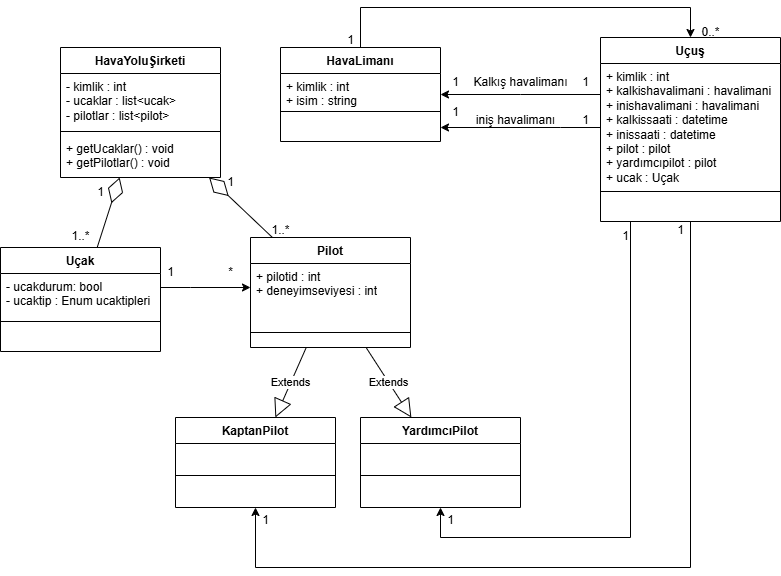

The diagram above was exported from draw.io. Its source (the exported page's mxGraphModel, read from the mxfile embedded in the PNG):
<mxGraphModel dx="1050" dy="557" grid="1" gridSize="10" guides="1" tooltips="1" connect="1" arrows="1" fold="1" page="1" pageScale="1" pageWidth="827" pageHeight="1169" background="#ffffff" math="0" shadow="0">
  <root>
    <mxCell id="0" />
    <mxCell id="1" parent="0" />
    <mxCell id="6aoCcg7JLV9qALqjftgx-1" value="HavaYoluŞirketi" style="swimlane;fontStyle=1;align=center;verticalAlign=top;childLayout=stackLayout;horizontal=1;startSize=26;horizontalStack=0;resizeParent=1;resizeParentMax=0;resizeLast=0;collapsible=1;marginBottom=0;whiteSpace=wrap;html=1;" vertex="1" parent="1">
      <mxGeometry x="180" y="60" width="160" height="130" as="geometry" />
    </mxCell>
    <mxCell id="6aoCcg7JLV9qALqjftgx-2" value="- kimlik : int&lt;div&gt;- ucaklar : list&amp;lt;ucak&amp;gt;&lt;/div&gt;&lt;div&gt;- pilotlar : list&amp;lt;pilot&amp;gt;&lt;/div&gt;" style="text;strokeColor=none;fillColor=none;align=left;verticalAlign=top;spacingLeft=4;spacingRight=4;overflow=hidden;rotatable=0;points=[[0,0.5],[1,0.5]];portConstraint=eastwest;whiteSpace=wrap;html=1;" vertex="1" parent="6aoCcg7JLV9qALqjftgx-1">
      <mxGeometry y="26" width="160" height="54" as="geometry" />
    </mxCell>
    <mxCell id="6aoCcg7JLV9qALqjftgx-3" value="" style="line;strokeWidth=1;fillColor=none;align=left;verticalAlign=middle;spacingTop=-1;spacingLeft=3;spacingRight=3;rotatable=0;labelPosition=right;points=[];portConstraint=eastwest;strokeColor=inherit;" vertex="1" parent="6aoCcg7JLV9qALqjftgx-1">
      <mxGeometry y="80" width="160" height="8" as="geometry" />
    </mxCell>
    <mxCell id="6aoCcg7JLV9qALqjftgx-4" value="+ getUcaklar() : void&lt;div&gt;+ getPilotlar() : void&lt;/div&gt;" style="text;strokeColor=none;fillColor=none;align=left;verticalAlign=top;spacingLeft=4;spacingRight=4;overflow=hidden;rotatable=0;points=[[0,0.5],[1,0.5]];portConstraint=eastwest;whiteSpace=wrap;html=1;" vertex="1" parent="6aoCcg7JLV9qALqjftgx-1">
      <mxGeometry y="88" width="160" height="42" as="geometry" />
    </mxCell>
    <mxCell id="6aoCcg7JLV9qALqjftgx-5" value="Uçak" style="swimlane;fontStyle=1;align=center;verticalAlign=top;childLayout=stackLayout;horizontal=1;startSize=26;horizontalStack=0;resizeParent=1;resizeParentMax=0;resizeLast=0;collapsible=1;marginBottom=0;whiteSpace=wrap;html=1;" vertex="1" parent="1">
      <mxGeometry x="120" y="260" width="160" height="104" as="geometry" />
    </mxCell>
    <mxCell id="6aoCcg7JLV9qALqjftgx-6" value="- ucakdurum: bool&lt;div&gt;- ucaktip : Enum ucaktipleri&lt;/div&gt;" style="text;strokeColor=none;fillColor=none;align=left;verticalAlign=top;spacingLeft=4;spacingRight=4;overflow=hidden;rotatable=0;points=[[0,0.5],[1,0.5]];portConstraint=eastwest;whiteSpace=wrap;html=1;" vertex="1" parent="6aoCcg7JLV9qALqjftgx-5">
      <mxGeometry y="26" width="160" height="44" as="geometry" />
    </mxCell>
    <mxCell id="6aoCcg7JLV9qALqjftgx-7" value="" style="line;strokeWidth=1;fillColor=none;align=left;verticalAlign=middle;spacingTop=-1;spacingLeft=3;spacingRight=3;rotatable=0;labelPosition=right;points=[];portConstraint=eastwest;strokeColor=inherit;" vertex="1" parent="6aoCcg7JLV9qALqjftgx-5">
      <mxGeometry y="70" width="160" height="8" as="geometry" />
    </mxCell>
    <mxCell id="6aoCcg7JLV9qALqjftgx-8" value="&amp;nbsp;" style="text;strokeColor=none;fillColor=none;align=left;verticalAlign=top;spacingLeft=4;spacingRight=4;overflow=hidden;rotatable=0;points=[[0,0.5],[1,0.5]];portConstraint=eastwest;whiteSpace=wrap;html=1;" vertex="1" parent="6aoCcg7JLV9qALqjftgx-5">
      <mxGeometry y="78" width="160" height="26" as="geometry" />
    </mxCell>
    <mxCell id="6aoCcg7JLV9qALqjftgx-9" value="" style="endArrow=diamondThin;endFill=0;endSize=24;html=1;rounded=0;" edge="1" parent="1" source="6aoCcg7JLV9qALqjftgx-5" target="6aoCcg7JLV9qALqjftgx-1">
      <mxGeometry width="160" relative="1" as="geometry">
        <mxPoint x="310" y="320" as="sourcePoint" />
        <mxPoint x="470" y="320" as="targetPoint" />
      </mxGeometry>
    </mxCell>
    <mxCell id="6aoCcg7JLV9qALqjftgx-40" style="edgeStyle=orthogonalEdgeStyle;rounded=0;orthogonalLoop=1;jettySize=auto;html=1;" edge="1" parent="1" source="6aoCcg7JLV9qALqjftgx-10" target="6aoCcg7JLV9qALqjftgx-18">
      <mxGeometry relative="1" as="geometry">
        <Array as="points">
          <mxPoint x="640" y="107" />
          <mxPoint x="640" y="107" />
        </Array>
      </mxGeometry>
    </mxCell>
    <mxCell id="6aoCcg7JLV9qALqjftgx-45" style="edgeStyle=orthogonalEdgeStyle;rounded=0;orthogonalLoop=1;jettySize=auto;html=1;" edge="1" parent="1" source="6aoCcg7JLV9qALqjftgx-10" target="6aoCcg7JLV9qALqjftgx-18">
      <mxGeometry relative="1" as="geometry">
        <Array as="points">
          <mxPoint x="680" y="140" />
          <mxPoint x="680" y="140" />
        </Array>
      </mxGeometry>
    </mxCell>
    <mxCell id="6aoCcg7JLV9qALqjftgx-66" style="edgeStyle=orthogonalEdgeStyle;rounded=0;orthogonalLoop=1;jettySize=auto;html=1;" edge="1" parent="1" source="6aoCcg7JLV9qALqjftgx-10" target="6aoCcg7JLV9qALqjftgx-56">
      <mxGeometry relative="1" as="geometry">
        <Array as="points">
          <mxPoint x="810" y="580" />
          <mxPoint x="375" y="580" />
        </Array>
      </mxGeometry>
    </mxCell>
    <mxCell id="6aoCcg7JLV9qALqjftgx-10" value="Uçuş" style="swimlane;fontStyle=1;align=center;verticalAlign=top;childLayout=stackLayout;horizontal=1;startSize=26;horizontalStack=0;resizeParent=1;resizeParentMax=0;resizeLast=0;collapsible=1;marginBottom=0;whiteSpace=wrap;html=1;" vertex="1" parent="1">
      <mxGeometry x="720" y="50" width="180" height="184" as="geometry" />
    </mxCell>
    <mxCell id="6aoCcg7JLV9qALqjftgx-11" value="+ kimlik : int&lt;div&gt;+ kalkishavalimani : havalimani&lt;/div&gt;&lt;div&gt;+ inishavalimani : havalimani&lt;/div&gt;&lt;div&gt;+ kalkissaati : datetime&lt;/div&gt;&lt;div&gt;+ inissaati : datetime&lt;/div&gt;&lt;div&gt;+ pilot : pilot&lt;/div&gt;&lt;div&gt;+ yardımcıpilot : pilot&lt;/div&gt;&lt;div&gt;+ ucak : Uçak&lt;/div&gt;" style="text;strokeColor=none;fillColor=none;align=left;verticalAlign=top;spacingLeft=4;spacingRight=4;overflow=hidden;rotatable=0;points=[[0,0.5],[1,0.5]];portConstraint=eastwest;whiteSpace=wrap;html=1;" vertex="1" parent="6aoCcg7JLV9qALqjftgx-10">
      <mxGeometry y="26" width="180" height="124" as="geometry" />
    </mxCell>
    <mxCell id="6aoCcg7JLV9qALqjftgx-12" value="" style="line;strokeWidth=1;fillColor=none;align=left;verticalAlign=middle;spacingTop=-1;spacingLeft=3;spacingRight=3;rotatable=0;labelPosition=right;points=[];portConstraint=eastwest;strokeColor=inherit;" vertex="1" parent="6aoCcg7JLV9qALqjftgx-10">
      <mxGeometry y="150" width="180" height="8" as="geometry" />
    </mxCell>
    <mxCell id="6aoCcg7JLV9qALqjftgx-13" value="&amp;nbsp;" style="text;strokeColor=none;fillColor=none;align=left;verticalAlign=top;spacingLeft=4;spacingRight=4;overflow=hidden;rotatable=0;points=[[0,0.5],[1,0.5]];portConstraint=eastwest;whiteSpace=wrap;html=1;" vertex="1" parent="6aoCcg7JLV9qALqjftgx-10">
      <mxGeometry y="158" width="180" height="26" as="geometry" />
    </mxCell>
    <mxCell id="6aoCcg7JLV9qALqjftgx-14" value="Pilot" style="swimlane;fontStyle=1;align=center;verticalAlign=top;childLayout=stackLayout;horizontal=1;startSize=26;horizontalStack=0;resizeParent=1;resizeParentMax=0;resizeLast=0;collapsible=1;marginBottom=0;whiteSpace=wrap;html=1;" vertex="1" parent="1">
      <mxGeometry x="370" y="250" width="160" height="110" as="geometry" />
    </mxCell>
    <mxCell id="6aoCcg7JLV9qALqjftgx-15" value="+ pilotid : int&lt;div&gt;+ deneyimseviyesi : int&lt;/div&gt;" style="text;strokeColor=none;fillColor=none;align=left;verticalAlign=top;spacingLeft=4;spacingRight=4;overflow=hidden;rotatable=0;points=[[0,0.5],[1,0.5]];portConstraint=eastwest;whiteSpace=wrap;html=1;" vertex="1" parent="6aoCcg7JLV9qALqjftgx-14">
      <mxGeometry y="26" width="160" height="54" as="geometry" />
    </mxCell>
    <mxCell id="6aoCcg7JLV9qALqjftgx-16" value="" style="line;strokeWidth=1;fillColor=none;align=left;verticalAlign=middle;spacingTop=-1;spacingLeft=3;spacingRight=3;rotatable=0;labelPosition=right;points=[];portConstraint=eastwest;strokeColor=inherit;" vertex="1" parent="6aoCcg7JLV9qALqjftgx-14">
      <mxGeometry y="80" width="160" height="30" as="geometry" />
    </mxCell>
    <mxCell id="6aoCcg7JLV9qALqjftgx-49" style="edgeStyle=orthogonalEdgeStyle;rounded=0;orthogonalLoop=1;jettySize=auto;html=1;" edge="1" parent="1" source="6aoCcg7JLV9qALqjftgx-18" target="6aoCcg7JLV9qALqjftgx-10">
      <mxGeometry relative="1" as="geometry">
        <mxPoint x="490" y="-10" as="targetPoint" />
        <Array as="points">
          <mxPoint x="480" y="20" />
          <mxPoint x="810" y="20" />
        </Array>
      </mxGeometry>
    </mxCell>
    <mxCell id="6aoCcg7JLV9qALqjftgx-18" value="HavaLimanı" style="swimlane;fontStyle=1;align=center;verticalAlign=top;childLayout=stackLayout;horizontal=1;startSize=26;horizontalStack=0;resizeParent=1;resizeParentMax=0;resizeLast=0;collapsible=1;marginBottom=0;whiteSpace=wrap;html=1;" vertex="1" parent="1">
      <mxGeometry x="400" y="60" width="160" height="94" as="geometry" />
    </mxCell>
    <mxCell id="6aoCcg7JLV9qALqjftgx-19" value="+ kimlik : int&lt;div&gt;+ isim : string&lt;/div&gt;" style="text;strokeColor=none;fillColor=none;align=left;verticalAlign=top;spacingLeft=4;spacingRight=4;overflow=hidden;rotatable=0;points=[[0,0.5],[1,0.5]];portConstraint=eastwest;whiteSpace=wrap;html=1;" vertex="1" parent="6aoCcg7JLV9qALqjftgx-18">
      <mxGeometry y="26" width="160" height="34" as="geometry" />
    </mxCell>
    <mxCell id="6aoCcg7JLV9qALqjftgx-20" value="" style="line;strokeWidth=1;fillColor=none;align=left;verticalAlign=middle;spacingTop=-1;spacingLeft=3;spacingRight=3;rotatable=0;labelPosition=right;points=[];portConstraint=eastwest;strokeColor=inherit;" vertex="1" parent="6aoCcg7JLV9qALqjftgx-18">
      <mxGeometry y="60" width="160" height="8" as="geometry" />
    </mxCell>
    <mxCell id="6aoCcg7JLV9qALqjftgx-21" value="&amp;nbsp;" style="text;strokeColor=none;fillColor=none;align=left;verticalAlign=top;spacingLeft=4;spacingRight=4;overflow=hidden;rotatable=0;points=[[0,0.5],[1,0.5]];portConstraint=eastwest;whiteSpace=wrap;html=1;" vertex="1" parent="6aoCcg7JLV9qALqjftgx-18">
      <mxGeometry y="68" width="160" height="26" as="geometry" />
    </mxCell>
    <mxCell id="6aoCcg7JLV9qALqjftgx-22" value="" style="endArrow=diamondThin;endFill=0;endSize=24;html=1;rounded=0;" edge="1" parent="1" source="6aoCcg7JLV9qALqjftgx-14" target="6aoCcg7JLV9qALqjftgx-1">
      <mxGeometry width="160" relative="1" as="geometry">
        <mxPoint x="380" y="164" as="sourcePoint" />
        <mxPoint x="414" y="100" as="targetPoint" />
      </mxGeometry>
    </mxCell>
    <mxCell id="6aoCcg7JLV9qALqjftgx-35" style="edgeStyle=orthogonalEdgeStyle;rounded=0;orthogonalLoop=1;jettySize=auto;html=1;" edge="1" parent="1" source="6aoCcg7JLV9qALqjftgx-6" target="6aoCcg7JLV9qALqjftgx-14">
      <mxGeometry relative="1" as="geometry">
        <Array as="points">
          <mxPoint x="310" y="300" />
          <mxPoint x="310" y="300" />
        </Array>
      </mxGeometry>
    </mxCell>
    <mxCell id="6aoCcg7JLV9qALqjftgx-36" value="1" style="text;html=1;align=center;verticalAlign=middle;resizable=0;points=[];autosize=1;strokeColor=none;fillColor=none;" vertex="1" parent="1">
      <mxGeometry x="275" y="270" width="30" height="30" as="geometry" />
    </mxCell>
    <mxCell id="6aoCcg7JLV9qALqjftgx-37" value="*" style="text;html=1;align=center;verticalAlign=middle;resizable=0;points=[];autosize=1;strokeColor=none;fillColor=none;" vertex="1" parent="1">
      <mxGeometry x="335" y="270" width="30" height="30" as="geometry" />
    </mxCell>
    <mxCell id="6aoCcg7JLV9qALqjftgx-41" value="1" style="text;html=1;align=center;verticalAlign=middle;resizable=0;points=[];autosize=1;strokeColor=none;fillColor=none;" vertex="1" parent="1">
      <mxGeometry x="690" y="80" width="30" height="30" as="geometry" />
    </mxCell>
    <mxCell id="6aoCcg7JLV9qALqjftgx-42" value="1" style="text;html=1;align=center;verticalAlign=middle;resizable=0;points=[];autosize=1;strokeColor=none;fillColor=none;" vertex="1" parent="1">
      <mxGeometry x="560" y="80" width="30" height="30" as="geometry" />
    </mxCell>
    <mxCell id="6aoCcg7JLV9qALqjftgx-43" value="Kalkış havalimanı" style="text;html=1;align=center;verticalAlign=middle;resizable=0;points=[];autosize=1;strokeColor=none;fillColor=none;" vertex="1" parent="1">
      <mxGeometry x="580" y="80" width="120" height="30" as="geometry" />
    </mxCell>
    <mxCell id="6aoCcg7JLV9qALqjftgx-46" value="1" style="text;html=1;align=center;verticalAlign=middle;resizable=0;points=[];autosize=1;strokeColor=none;fillColor=none;" vertex="1" parent="1">
      <mxGeometry x="560" y="110" width="30" height="30" as="geometry" />
    </mxCell>
    <mxCell id="6aoCcg7JLV9qALqjftgx-47" value="1" style="text;html=1;align=center;verticalAlign=middle;resizable=0;points=[];autosize=1;strokeColor=none;fillColor=none;" vertex="1" parent="1">
      <mxGeometry x="690" y="118" width="30" height="30" as="geometry" />
    </mxCell>
    <mxCell id="6aoCcg7JLV9qALqjftgx-48" value="iniş havalimanı" style="text;html=1;align=center;verticalAlign=middle;resizable=0;points=[];autosize=1;strokeColor=none;fillColor=none;" vertex="1" parent="1">
      <mxGeometry x="585" y="118" width="100" height="30" as="geometry" />
    </mxCell>
    <mxCell id="6aoCcg7JLV9qALqjftgx-50" value="1" style="text;html=1;align=center;verticalAlign=middle;resizable=0;points=[];autosize=1;strokeColor=none;fillColor=none;" vertex="1" parent="1">
      <mxGeometry x="455" y="38" width="30" height="30" as="geometry" />
    </mxCell>
    <mxCell id="6aoCcg7JLV9qALqjftgx-51" value="0..*" style="text;html=1;align=center;verticalAlign=middle;resizable=0;points=[];autosize=1;strokeColor=none;fillColor=none;" vertex="1" parent="1">
      <mxGeometry x="810" y="30" width="40" height="30" as="geometry" />
    </mxCell>
    <mxCell id="6aoCcg7JLV9qALqjftgx-52" value="1" style="text;html=1;align=center;verticalAlign=middle;resizable=0;points=[];autosize=1;strokeColor=none;fillColor=none;" vertex="1" parent="1">
      <mxGeometry x="205" y="190" width="30" height="30" as="geometry" />
    </mxCell>
    <mxCell id="6aoCcg7JLV9qALqjftgx-53" value="1..*" style="text;html=1;align=center;verticalAlign=middle;resizable=0;points=[];autosize=1;strokeColor=none;fillColor=none;" vertex="1" parent="1">
      <mxGeometry x="180" y="234" width="40" height="30" as="geometry" />
    </mxCell>
    <mxCell id="6aoCcg7JLV9qALqjftgx-54" value="1" style="text;html=1;align=center;verticalAlign=middle;resizable=0;points=[];autosize=1;strokeColor=none;fillColor=none;" vertex="1" parent="1">
      <mxGeometry x="335" y="180" width="30" height="30" as="geometry" />
    </mxCell>
    <mxCell id="6aoCcg7JLV9qALqjftgx-55" value="1..*" style="text;html=1;align=center;verticalAlign=middle;resizable=0;points=[];autosize=1;strokeColor=none;fillColor=none;" vertex="1" parent="1">
      <mxGeometry x="380" y="228" width="40" height="30" as="geometry" />
    </mxCell>
    <mxCell id="6aoCcg7JLV9qALqjftgx-56" value="KaptanPilot" style="swimlane;fontStyle=1;align=center;verticalAlign=top;childLayout=stackLayout;horizontal=1;startSize=26;horizontalStack=0;resizeParent=1;resizeParentMax=0;resizeLast=0;collapsible=1;marginBottom=0;whiteSpace=wrap;html=1;" vertex="1" parent="1">
      <mxGeometry x="295" y="430" width="160" height="90" as="geometry" />
    </mxCell>
    <mxCell id="6aoCcg7JLV9qALqjftgx-58" value="" style="line;strokeWidth=1;fillColor=none;align=left;verticalAlign=middle;spacingTop=-1;spacingLeft=3;spacingRight=3;rotatable=0;labelPosition=right;points=[];portConstraint=eastwest;strokeColor=inherit;" vertex="1" parent="6aoCcg7JLV9qALqjftgx-56">
      <mxGeometry y="26" width="160" height="64" as="geometry" />
    </mxCell>
    <mxCell id="6aoCcg7JLV9qALqjftgx-60" value="YardımcıPilot" style="swimlane;fontStyle=1;align=center;verticalAlign=top;childLayout=stackLayout;horizontal=1;startSize=26;horizontalStack=0;resizeParent=1;resizeParentMax=0;resizeLast=0;collapsible=1;marginBottom=0;whiteSpace=wrap;html=1;" vertex="1" parent="1">
      <mxGeometry x="480" y="430" width="160" height="90" as="geometry" />
    </mxCell>
    <mxCell id="6aoCcg7JLV9qALqjftgx-62" value="" style="line;strokeWidth=1;fillColor=none;align=left;verticalAlign=middle;spacingTop=-1;spacingLeft=3;spacingRight=3;rotatable=0;labelPosition=right;points=[];portConstraint=eastwest;strokeColor=inherit;" vertex="1" parent="6aoCcg7JLV9qALqjftgx-60">
      <mxGeometry y="26" width="160" height="64" as="geometry" />
    </mxCell>
    <mxCell id="6aoCcg7JLV9qALqjftgx-64" value="Extends" style="endArrow=block;endSize=16;endFill=0;html=1;rounded=0;" edge="1" parent="1" source="6aoCcg7JLV9qALqjftgx-14" target="6aoCcg7JLV9qALqjftgx-56">
      <mxGeometry width="160" relative="1" as="geometry">
        <mxPoint x="120" y="440" as="sourcePoint" />
        <mxPoint x="280" y="440" as="targetPoint" />
      </mxGeometry>
    </mxCell>
    <mxCell id="6aoCcg7JLV9qALqjftgx-65" value="Extends" style="endArrow=block;endSize=16;endFill=0;html=1;rounded=0;" edge="1" parent="1" source="6aoCcg7JLV9qALqjftgx-14" target="6aoCcg7JLV9qALqjftgx-60">
      <mxGeometry width="160" relative="1" as="geometry">
        <mxPoint x="436" y="374" as="sourcePoint" />
        <mxPoint x="409" y="440" as="targetPoint" />
      </mxGeometry>
    </mxCell>
    <mxCell id="6aoCcg7JLV9qALqjftgx-67" value="1" style="text;html=1;align=center;verticalAlign=middle;resizable=0;points=[];autosize=1;strokeColor=none;fillColor=none;" vertex="1" parent="1">
      <mxGeometry x="785" y="228" width="30" height="30" as="geometry" />
    </mxCell>
    <mxCell id="6aoCcg7JLV9qALqjftgx-68" value="1" style="text;html=1;align=center;verticalAlign=middle;resizable=0;points=[];autosize=1;strokeColor=none;fillColor=none;" vertex="1" parent="1">
      <mxGeometry x="370" y="518" width="30" height="30" as="geometry" />
    </mxCell>
    <mxCell id="6aoCcg7JLV9qALqjftgx-69" style="edgeStyle=orthogonalEdgeStyle;rounded=0;orthogonalLoop=1;jettySize=auto;html=1;" edge="1" parent="1" source="6aoCcg7JLV9qALqjftgx-10" target="6aoCcg7JLV9qALqjftgx-60">
      <mxGeometry relative="1" as="geometry">
        <mxPoint x="820" y="244" as="sourcePoint" />
        <mxPoint x="385" y="530" as="targetPoint" />
        <Array as="points">
          <mxPoint x="750" y="550" />
          <mxPoint x="560" y="550" />
        </Array>
      </mxGeometry>
    </mxCell>
    <mxCell id="6aoCcg7JLV9qALqjftgx-70" value="1" style="text;html=1;align=center;verticalAlign=middle;resizable=0;points=[];autosize=1;strokeColor=none;fillColor=none;" vertex="1" parent="1">
      <mxGeometry x="730" y="234" width="30" height="30" as="geometry" />
    </mxCell>
    <mxCell id="6aoCcg7JLV9qALqjftgx-72" value="1" style="text;html=1;align=center;verticalAlign=middle;resizable=0;points=[];autosize=1;strokeColor=none;fillColor=none;" vertex="1" parent="1">
      <mxGeometry x="555" y="518" width="30" height="30" as="geometry" />
    </mxCell>
  </root>
</mxGraphModel>